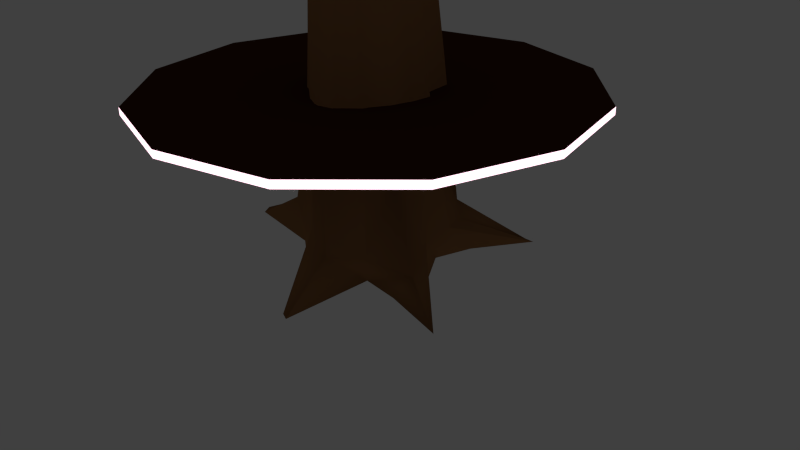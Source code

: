 # Source: treetrunk.blend  (saved by Blender 2.75.0; exported with 4.5.12 LTS)
import bpy
from mathutils import Matrix  # noqa: F401  (used for matrix-valued properties, if any)

bpy.ops.wm.read_factory_settings(use_empty=True)
scene = bpy.context.scene
scene.name = 'Scene'

# ---- collections
col_collection_1 = bpy.data.collections.new('Collection 1'); scene.collection.children.link(col_collection_1)
col_collection_1.hide_render = True
col_collection_1.hide_viewport = True
col_collection_2 = bpy.data.collections.new('Collection 2'); scene.collection.children.link(col_collection_2)

# ---- materials (node trees are filled in below, after node groups)
mat_material_003 = bpy.data.materials.new('Material.003')
mat_material_003.alpha_threshold = 0.0
mat_material_003.roughness = 0.5
mat_material_001 = bpy.data.materials.new('Material.001')
mat_material_001.alpha_threshold = 0.0
mat_material_001.roughness = 0.5
mat_plat = bpy.data.materials.new('plat')
mat_plat.alpha_threshold = 0.0
mat_plat.roughness = 0.5
mat_ledlight = bpy.data.materials.new('ledlight')
mat_ledlight.alpha_threshold = 0.0
mat_ledlight.roughness = 0.5

# ---- material node trees
mat_material_003.use_nodes = True; mat_material_003.node_tree.nodes.clear()
_N = mat_material_003.node_tree.nodes; _L = mat_material_003.node_tree.links
n0 = _N.new('ShaderNodeOutputMaterial'); n0.name = 'Material Output'; n0.location = (300, 300)
n1 = _N.new('ShaderNodeBsdfDiffuse'); n1.name = 'Diffuse BSDF'; n1.location = (10, 300)
n1.inputs[0].default_value = (0.3424, 0.1623, 0.06533, 1.0)
_L.new(n1.outputs[0], n0.inputs[0])
n0.is_active_output = True
mat_material_001.use_nodes = True; mat_material_001.node_tree.nodes.clear()
_N = mat_material_001.node_tree.nodes; _L = mat_material_001.node_tree.links
n0 = _N.new('ShaderNodeOutputMaterial'); n0.name = 'Material Output'; n0.location = (300, 300)
n1 = _N.new('ShaderNodeBsdfDiffuse'); n1.name = 'Diffuse BSDF'; n1.location = (10, 300)
n1.inputs[0].default_value = (0.01951, 0.07658, 0.004411, 1.0)
_L.new(n1.outputs[0], n0.inputs[0])
n0.is_active_output = True
mat_plat.use_nodes = True; mat_plat.node_tree.nodes.clear()
_N = mat_plat.node_tree.nodes; _L = mat_plat.node_tree.links
n0 = _N.new('ShaderNodeOutputMaterial'); n0.name = 'Material Output'; n0.location = (300, 300)
n1 = _N.new('ShaderNodeBsdfDiffuse'); n1.name = 'Diffuse BSDF'; n1.location = (10, 300)
n1.inputs[0].default_value = (0.06372, 0.02058, 0.008346, 1.0)
_L.new(n1.outputs[0], n0.inputs[0])
n0.is_active_output = True
mat_ledlight.use_nodes = True; mat_ledlight.node_tree.nodes.clear()
_N = mat_ledlight.node_tree.nodes; _L = mat_ledlight.node_tree.links
n0 = _N.new('ShaderNodeOutputMaterial'); n0.name = 'Material Output'; n0.location = (300, 300)
n1 = _N.new('ShaderNodeEmission'); n1.name = 'Emission'; n1.location = (10, 300)
n1.inputs[0].default_value = (0.6767, 0.4278, 0.5077, 1.0)
n1.inputs[1].default_value = 3.0
_L.new(n1.outputs[0], n0.inputs[0])
n0.is_active_output = True

# ---- world
world_world = bpy.data.worlds.new('World'); scene.world = world_world
world_world.color = (0.05088, 0.05088, 0.05088)
world_world.use_sun_shadow = False
world_world.sun_shadow_jitter_overblur = 0.0
world_world.cycles.sampling_method = 'MANUAL'
world_world.cycles.sample_map_resolution = 256

# ---- cameras
cam_camera = bpy.data.cameras.new('Camera')
cam_camera.clip_end = 100.0
cam_camera.lens = 35.0
cam_camera.sensor_width = 32.0
cam_camera.sensor_height = 18.0
cam_camera.ortho_scale = 7.314
cam_camera.dof.focus_distance = 0.0

# ---- lights
light_lamp = bpy.data.lights.new('Lamp', 'POINT')
light_lamp.transmission_factor = 0.0
light_lamp.cutoff_distance = 30.0
light_lamp.energy = 100.0
light_lamp.shadow_buffer_clip_start = 1.001
light_lamp.shadow_soft_size = 0.1
light_lamp.shadow_maximum_resolution = 0.006
light_lamp.use_absolute_resolution = True
light_lamp.cycles.use_multiple_importance_sampling = False

# ---- meshes
me_cylinder_003 = bpy.data.meshes.new('Cylinder.003')
me_cylinder_003.from_pydata([(0.006195, 2.045, -1.072), (4.11e-08, 0.5303, 4.782), (0.3918, 0.9358, -0.8289), (0.203, 0.49, 4.782), (1.43, 1.145, -1.097), (0.375, 0.375, 4.782), (1.43, 1.008, -1.114), (0.49, 0.203, 4.782), (0.8793, 0.01831, -0.9923), (0.5303, -2.276e-08, 4.782), (0.8341, -0.2257, -0.7467), (0.49, -0.203, 4.782), (1.046, -1.699, -1.094), (0.375, -0.375, 4.782), (0.9474, -1.861, -1.113), (0.203, -0.49, 4.782), (1.52e-07, -0.9394, -0.9634), (1.212e-07, -0.5303, 4.782), (-0.8931, -1.508, -1.083), (-0.203, -0.49, 4.782), (-0.6273, -0.572, -0.8358), (-0.375, -0.375, 4.782), (-0.9473, -0.1826, -0.7636), (-0.49, -0.203, 4.782), (-1.797, 0.1561, -1.043), (-0.5303, 6.749e-09, 4.782), (-2.008, 0.3258, -1.135), (-0.49, 0.203, 4.782), (-2.06, 0.4517, -1.133), (-0.375, 0.375, 4.782), (-0.5522, 0.7468, -0.7945), (-0.203, 0.49, 4.782), (0.5346, 0.5514, -1.043), (0.007327, 0.5174, -1.047), (-0.5689, 0.3187, -0.9563), (0.5232, -0.009375, -1.029), (-5.956e-08, 4.029e-07, -1.088), (-0.5649, 0.009944, -0.9302), (0.6163, -0.5474, -0.9285), (3.725e-09, -0.5678, -1.087), (-0.5565, -0.4884, -0.8715), (0.0004666, 0.7915, 0.4268), (0.2987, 0.6988, 1.448), (0.5799, 0.5538, 1.573), (0.7165, 0.3371, 1.718), (0.7036, 0.0262, 1.839), (0.6348, -0.2777, 1.811), (0.5353, -0.5981, 1.225), (0.3251, -0.7352, 1.397), (1.199e-07, -0.7248, 0.8052), (-0.2972, -0.7304, 0.8132), (-0.521, -0.4871, 1.244), (-0.6886, -0.2361, 1.748), (-0.8268, 0.01738, 1.337), (-0.841, 0.2735, 1.542), (-0.5179, 0.5169, 0.7812), (-0.2601, 0.6901, 1.405), (0.4082, 0.9623, -0.3282), (0.8384, 0.8104, -0.2586), (0.912, 0.5508, -0.3221), (0.8041, 0.05895, -0.2564), (0.8198, -0.2177, -0.4996), (0.7449, -0.8885, -0.235), (0.5457, -1.099, -0.4529), (1.488e-07, -0.867, -0.7251), (-0.5314, -0.9897, -0.4816), (-0.625, -0.5113, -0.4019), (-0.8759, -0.2076, -0.3191), (-0.9163, 0.1173, -0.1559), (-1.045, 0.2501, 0.005957), (-0.9744, 0.5155, -0.2099), (-0.3827, 0.8419, -0.2796), (0.002695, 1.412, -0.467), (-0.9694, -1.51, -1.084), (-0.2826, -0.4368, 4.782), (-1.059, 0.6547, -0.8222), (-0.2826, 0.4368, 4.782), (-0.9735, 0.4634, -0.8319), (-0.8946, 0.1334, -0.849), (-0.7414, -0.2747, -0.8111), (-0.4956, 0.5989, 1.455), (-0.434, -0.6589, 1.406), (-0.7002, -0.8835, -0.5457), (-0.7312, 0.7289, -0.1792), (0.213, 1.33, -0.9136), (-0.2217, 1.217, -0.9439), (0.4613, 0.7468, -0.9302), (0.2729, 0.5784, -1.014), (0.006613, 1.238, -0.8719), (-0.2308, 0.4643, -1.013), (-0.4188, 0.4982, -0.9795), (-0.2252, 0.7822, -0.9411), (0.2368, 1.009, -0.8407), (4.11e-08, 0.5303, 12.2), (0.203, 0.49, 12.2), (0.375, 0.375, 12.2), (0.49, 0.203, 12.2), (0.5303, -2.276e-08, 12.2), (0.49, -0.203, 12.2), (0.375, -0.375, 12.2), (0.203, -0.49, 12.2), (1.212e-07, -0.5303, 12.2), (-0.203, -0.49, 12.2), (-0.375, -0.375, 12.2), (-0.49, -0.203, 12.2), (-0.5303, 6.749e-09, 12.2), (-0.49, 0.203, 12.2), (-0.375, 0.375, 12.2), (-0.203, 0.49, 12.2), (-0.2826, -0.4368, 12.2), (-0.2826, 0.4368, 12.2)], [], [(41, 1, 3, 42), (42, 3, 5, 43), (43, 5, 7, 44), (44, 7, 9, 45), (45, 9, 11, 46), (46, 11, 13, 47), (47, 13, 15, 48), (48, 15, 17, 49), (49, 17, 19, 50), (81, 74, 21, 51), (51, 21, 23, 52), (52, 23, 25, 53), (53, 25, 27, 54), (54, 27, 29, 55), (22, 79, 40, 20), (56, 31, 1, 41), (80, 76, 31, 56), (4, 6, 32, 86, 2), (6, 8, 35, 32), (8, 10, 38, 35), (10, 12, 14, 38), (92, 87, 33, 88), (32, 35, 36, 33, 87), (35, 38, 39, 36), (38, 14, 16, 39), (91, 89, 34, 90), (33, 36, 37, 34, 89), (36, 39, 40, 37), (39, 16, 18, 40), (75, 77, 26, 28), (77, 78, 24, 26), (78, 79, 22, 24), (85, 91, 90, 30), (83, 80, 56, 71), (71, 56, 41, 72), (69, 54, 55, 70), (68, 53, 54, 69), (67, 52, 53, 68), (66, 51, 52, 67), (82, 81, 51, 66), (64, 49, 50, 65), (63, 48, 49, 64), (62, 47, 48, 63), (61, 46, 47, 62), (60, 45, 46, 61), (59, 44, 45, 60), (58, 43, 44, 59), (57, 42, 43, 58), (72, 41, 42, 57), (0, 72, 57, 2, 84), (2, 57, 58, 4), (4, 58, 59, 6), (6, 59, 60, 8), (8, 60, 61, 10), (10, 61, 62, 12), (12, 62, 63, 14), (14, 63, 64, 16), (16, 64, 65, 18), (73, 82, 66, 20), (20, 66, 67, 22), (22, 67, 68, 24), (24, 68, 69, 26), (26, 69, 70, 28), (30, 71, 72, 0, 85), (75, 83, 71, 30), (28, 70, 83, 75), (18, 65, 82, 73), (65, 50, 81, 82), (70, 55, 80, 83), (0, 88, 91, 85), (37, 40, 79, 78), (34, 37, 78, 77), (30, 90, 34, 77, 75), (55, 29, 76, 80), (20, 40, 18, 73), (50, 19, 74, 81), (88, 33, 89, 91), (84, 92, 88, 0), (2, 86, 92, 84), (86, 32, 87, 92), (29, 27, 106, 107), (5, 3, 94, 95), (15, 13, 99, 100), (25, 23, 104, 105), (31, 76, 110, 108), (11, 9, 97, 98), (74, 19, 102, 109), (76, 29, 107, 110), (7, 5, 95, 96), (17, 15, 100, 101), (3, 1, 93, 94), (27, 25, 105, 106), (13, 11, 98, 99), (23, 21, 103, 104), (1, 31, 108, 93), (9, 7, 96, 97), (21, 74, 109, 103), (19, 17, 101, 102)])
me_cylinder_003.polygons.foreach_set('use_smooth', [True] * 98)
me_cylinder_003.materials.append(mat_material_003)
me_cylinder_003.use_remesh_preserve_volume = False
me_cylinder_003.use_remesh_preserve_attributes = False
me_cylinder_003.use_mirror_vertex_groups = False
me_cylinder_003.update()
me_plane = bpy.data.meshes.new('Plane')
me_plane.from_pydata([(-1.0, -1.0, 0.0), (1.0, -1.0, 0.0), (-1.0, 1.0, 0.0), (1.0, 1.0, 0.0)], [], [(0, 1, 3, 2)])
me_plane.materials.append(mat_material_001)
me_plane.use_remesh_preserve_volume = False
me_plane.use_remesh_preserve_attributes = False
me_plane.use_mirror_vertex_groups = False
me_plane.update()
me_cylinder_005 = bpy.data.meshes.new('Cylinder.005')
me_cylinder_005.from_pydata([(0.006195, 2.045, -0.9552), (4.11e-08, 0.5303, 4.782), (0.3918, 0.9358, -0.8054), (0.203, 0.49, 4.782), (1.43, 1.145, -0.9707), (0.375, 0.375, 4.782), (1.43, 1.008, -0.981), (0.49, 0.203, 4.782), (0.8793, 0.01831, -0.9061), (0.5303, -2.276e-08, 4.782), (0.8341, -0.2257, -0.7547), (0.49, -0.203, 4.782), (1.046, -1.699, -0.969), (0.375, -0.375, 4.782), (0.9474, -1.861, -0.9805), (0.203, -0.49, 4.782), (1.49e-07, -0.9394, -0.8883), (1.212e-07, -0.5303, 4.782), (-0.8931, -1.508, -0.9623), (-0.203, -0.49, 4.782), (-0.6273, -0.572, -0.8096), (-0.375, -0.375, 4.782), (-0.9473, -0.1826, -0.7651), (-0.49, -0.203, 4.782), (-1.797, 0.1561, -0.9373), (-0.5303, 6.749e-09, 4.782), (-2.008, 0.3258, -0.9944), (-0.49, 0.203, 4.782), (-2.06, 0.4517, -0.9927), (-0.375, 0.375, 4.782), (-0.5522, 0.7468, -0.7841), (-0.203, 0.49, 4.782), (0.5346, 0.5514, -0.9372), (0.007327, 0.5174, -0.9398), (-0.5689, 0.3187, -0.8839), (0.5232, -0.009375, -0.9289), (-5.96e-08, 4.023e-07, -0.965), (-0.5649, 0.009944, -0.8679), (0.6163, -0.5474, -0.8668), (0.0, -0.5678, -0.9649), (-0.5565, -0.4884, -0.8316), (0.0004666, 0.7915, 0.4268), (0.2987, 0.6988, 1.448), (0.5799, 0.5538, 1.573), (0.7165, 0.3371, 1.718), (0.7036, 0.0262, 1.839), (0.6348, -0.2777, 1.811), (0.5353, -0.5981, 1.225), (0.3251, -0.7352, 1.397), (1.199e-07, -0.7248, 0.8052), (-0.2972, -0.7304, 0.8132), (-0.521, -0.4871, 1.244), (-0.6886, -0.2361, 1.748), (-0.8268, 0.01738, 1.337), (-0.841, 0.2735, 1.542), (-0.5179, 0.5169, 0.7812), (-0.2601, 0.6901, 1.405), (0.4082, 0.9623, -0.4965), (0.8384, 0.8104, -0.4536), (0.912, 0.5508, -0.4928), (0.8041, 0.05895, -0.4522), (0.8198, -0.2177, -0.6022), (0.7449, -0.8885, -0.439), (0.5457, -1.099, -0.5734), (1.49e-07, -0.867, -0.7413), (-0.5314, -0.9897, -0.5911), (-0.625, -0.5113, -0.542), (-0.8759, -0.2076, -0.4909), (-0.9163, 0.1173, -0.3902), (-1.045, 0.2501, -0.2904), (-0.9744, 0.5155, -0.4235), (-0.3827, 0.8419, -0.4665), (0.002695, 1.412, -0.5821), (-0.9694, -1.51, -0.9627), (-0.2826, -0.4368, 4.782), (-1.059, 0.6547, -0.8012), (-0.2826, 0.4368, 4.782), (-0.9735, 0.4634, -0.8073), (-0.8946, 0.1334, -0.8178), (-0.7414, -0.2747, -0.7944), (-0.4956, 0.5989, 1.455), (-0.434, -0.6589, 1.406), (-0.7002, -0.8835, -0.6307), (-0.7312, 0.7289, -0.4046), (0.213, 1.33, -0.8576), (-0.2217, 1.217, -0.8763), (0.4613, 0.7468, -0.8679), (0.2729, 0.5784, -0.9197), (0.006613, 1.238, -0.8319), (-0.2308, 0.4643, -0.919), (-0.4188, 0.4982, -0.8982), (-0.2252, 0.7822, -0.8746), (0.2368, 1.009, -0.8127), (4.11e-08, 0.5303, 11.18), (0.203, 0.49, 11.18), (0.375, 0.375, 11.18), (0.49, 0.203, 11.18), (0.5303, -2.276e-08, 11.18), (0.49, -0.203, 11.18), (0.375, -0.375, 11.18), (0.203, -0.49, 11.18), (1.212e-07, -0.5303, 11.18), (-0.203, -0.49, 11.18), (-0.375, -0.375, 11.18), (-0.49, -0.203, 11.18), (-0.5303, 6.749e-09, 11.18), (-0.49, 0.203, 11.18), (-0.375, 0.375, 11.18), (-0.203, 0.49, 11.18), (-0.2826, -0.4368, 11.18), (-0.2826, 0.4368, 11.18)], [], [(41, 1, 3, 42), (42, 3, 5, 43), (43, 5, 7, 44), (44, 7, 9, 45), (45, 9, 11, 46), (46, 11, 13, 47), (47, 13, 15, 48), (48, 15, 17, 49), (49, 17, 19, 50), (81, 74, 21, 51), (51, 21, 23, 52), (52, 23, 25, 53), (53, 25, 27, 54), (54, 27, 29, 55), (22, 79, 40, 20), (56, 31, 1, 41), (80, 76, 31, 56), (4, 6, 32, 86, 2), (6, 8, 35, 32), (8, 10, 38, 35), (10, 12, 14, 38), (92, 87, 33, 88), (32, 35, 36, 33, 87), (35, 38, 39, 36), (38, 14, 16, 39), (91, 89, 34, 90), (33, 36, 37, 34, 89), (36, 39, 40, 37), (39, 16, 18, 40), (75, 77, 26, 28), (77, 78, 24, 26), (78, 79, 22, 24), (85, 91, 90, 30), (83, 80, 56, 71), (71, 56, 41, 72), (69, 54, 55, 70), (68, 53, 54, 69), (67, 52, 53, 68), (66, 51, 52, 67), (82, 81, 51, 66), (64, 49, 50, 65), (63, 48, 49, 64), (62, 47, 48, 63), (61, 46, 47, 62), (60, 45, 46, 61), (59, 44, 45, 60), (58, 43, 44, 59), (57, 42, 43, 58), (72, 41, 42, 57), (0, 72, 57, 2, 84), (2, 57, 58, 4), (4, 58, 59, 6), (6, 59, 60, 8), (8, 60, 61, 10), (10, 61, 62, 12), (12, 62, 63, 14), (14, 63, 64, 16), (16, 64, 65, 18), (73, 82, 66, 20), (20, 66, 67, 22), (22, 67, 68, 24), (24, 68, 69, 26), (26, 69, 70, 28), (30, 71, 72, 0, 85), (75, 83, 71, 30), (28, 70, 83, 75), (18, 65, 82, 73), (65, 50, 81, 82), (70, 55, 80, 83), (0, 88, 91, 85), (37, 40, 79, 78), (34, 37, 78, 77), (30, 90, 34, 77, 75), (55, 29, 76, 80), (20, 40, 18, 73), (50, 19, 74, 81), (88, 33, 89, 91), (84, 92, 88, 0), (2, 86, 92, 84), (86, 32, 87, 92), (5, 3, 94, 95), (15, 13, 99, 100), (25, 23, 104, 105), (31, 76, 110, 108), (11, 9, 97, 98), (74, 19, 102, 109), (76, 29, 107, 110), (7, 5, 95, 96), (17, 15, 100, 101), (3, 1, 93, 94), (27, 25, 105, 106), (13, 11, 98, 99), (23, 21, 103, 104), (1, 31, 108, 93), (9, 7, 96, 97), (21, 74, 109, 103), (19, 17, 101, 102), (29, 27, 106, 107)])
me_cylinder_005.polygons.foreach_set('use_smooth', [True] * 98)
me_cylinder_005.materials.append(mat_material_003)
me_cylinder_005.use_remesh_preserve_volume = False
me_cylinder_005.use_remesh_preserve_attributes = False
me_cylinder_005.use_mirror_vertex_groups = False
me_cylinder_005.update()
me_circle_001 = bpy.data.meshes.new('Circle.001')
me_circle_001.from_pydata([(4.441e-16, 1.0, 0.01835), (-0.5, 0.866, 0.01835), (-0.866, 0.5, 0.01835), (-1.0, -4.371e-08, 0.01835), (-0.866, -0.5, 0.01835), (-0.5, -0.866, 0.01835), (-1.51e-07, -1.0, 0.01835), (0.5, -0.866, 0.01835), (0.866, -0.5, 0.01835), (1.0, -4.649e-07, 0.01835), (0.866, 0.5, 0.01835), (0.5, 0.866, 0.01835), (4.441e-16, 1.0, 0.05213), (-0.5, 0.866, 0.05213), (-0.866, 0.5, 0.05213), (-1.0, -4.371e-08, 0.05213), (-0.866, -0.5, 0.05213), (-0.5, -0.866, 0.05213), (-1.51e-07, -1.0, 0.05213), (0.5, -0.866, 0.05213), (0.866, -0.5, 0.05213), (1.0, -4.649e-07, 0.05213), (0.866, 0.5, 0.05213), (0.5, 0.866, 0.05213)], [], [(4, 3, 2, 5), (5, 2, 1, 6), (6, 1, 0, 7), (7, 0, 11, 8), (8, 11, 10, 9), (16, 17, 14, 15), (17, 18, 13, 14), (18, 19, 12, 13), (19, 20, 23, 12), (20, 21, 22, 23), (11, 0, 12, 23), (1, 2, 14, 13), (8, 9, 21, 20), (5, 6, 18, 17), (2, 3, 15, 14), (9, 10, 22, 21), (6, 7, 19, 18), (3, 4, 16, 15), (10, 11, 23, 22), (0, 1, 13, 12), (7, 8, 20, 19), (4, 5, 17, 16)])
me_circle_001.polygons.foreach_set('material_index', [0, 0, 0, 0, 0, 0, 0, 0, 0, 0, 1, 1, 1, 1, 1, 1, 1, 1, 1, 1, 1, 1])
me_circle_001.materials.append(mat_plat)
me_circle_001.materials.append(mat_ledlight)
me_circle_001.use_remesh_preserve_volume = False
me_circle_001.use_remesh_preserve_attributes = False
me_circle_001.use_mirror_vertex_groups = False
me_circle_001.update()

# ---- objects
ob_treetrunk = bpy.data.objects.new('treetrunk', me_cylinder_003)
ob_plane = bpy.data.objects.new('Plane', me_plane)
ob_lamp = bpy.data.objects.new('Lamp', light_lamp)
ob_camera = bpy.data.objects.new('Camera', cam_camera)
ob_treetrunk_001 = bpy.data.objects.new('treetrunk.001', me_cylinder_005)
ob_circle = bpy.data.objects.new('Circle', me_circle_001)

# ---- transforms, parenting, visibility, modifiers, constraints
ob_treetrunk.location = (0.0, 0.0, 0.9973)
ob_treetrunk.lineart.crease_threshold = 0.0
ob_plane.location = (0.0, 0.0, -0.007208)
ob_plane.scale = (6.208, 6.208, 6.208)
ob_plane.hide_viewport = True
ob_plane.lineart.crease_threshold = 0.0
ob_lamp.location = (4.076, 1.005, 5.904)
ob_lamp.rotation_euler = (0.6503, 0.05522, 1.866)
ob_lamp.lock_rotations_4d = False
ob_lamp.empty_display_type = 'ARROWS'
ob_lamp.color = (0.0, 0.0, 0.0, 0.0)
ob_lamp.lineart.crease_threshold = 0.0
ob_camera.location = (7.481, -6.508, 5.344)
ob_camera.rotation_euler = (1.109, 0.01082, 0.8149)
ob_camera.lock_rotations_4d = False
ob_camera.empty_display_type = 'ARROWS'
ob_camera.color = (0.0, 0.0, 0.0, 0.0)
ob_camera.display_type = 'WIRE'
ob_camera.lineart.crease_threshold = 0.0
ob_treetrunk_001.location = (0.0, 0.0, 0.9973)
ob_treetrunk_001.rotation_euler = (0.0, -0.0, -1.973)
ob_treetrunk_001.lineart.crease_threshold = 0.0
ob_circle.parent = ob_treetrunk_001
ob_circle.matrix_parent_inverse = Matrix(((-0.3919, -0.92, 0.0, 0.0), (0.92, -0.3919, 0.0, 0.0), (0.0, 0.0, 1.0, -0.9973), (0.0, 0.0, 0.0, 1.0)))
ob_circle.location = (0.0, 0.0, 2.083)
ob_circle.scale = (2.832, 2.832, 2.832)
ob_circle.lineart.crease_threshold = 0.0

# ---- collection membership
col_collection_1.objects.link(ob_treetrunk)
col_collection_1.objects.link(ob_plane)
col_collection_1.objects.link(ob_lamp)
col_collection_1.objects.link(ob_camera)
col_collection_2.objects.link(ob_treetrunk_001)
col_collection_2.objects.link(ob_circle)

# ---- scene / render settings (as saved in the file)
scene.camera = ob_camera
scene.frame_start = 1; scene.frame_end = 2500; scene.frame_set(2000)
scene.render.engine = 'CYCLES'
scene.render.resolution_percentage = 50
scene.render.dither_intensity = 0.0
scene.cycles.use_denoising = False
scene.cycles.samples = 10
scene.cycles.sampling_pattern = 'TABULATED_SOBOL'
scene.cycles.light_sampling_threshold = 0.0
scene.cycles.use_adaptive_sampling = False
scene.cycles.use_light_tree = False
scene.cycles.blur_glossy = 0.0
scene.cycles.pixel_filter_type = 'GAUSSIAN'
scene.cycles.sample_clamp_indirect = 0.0
scene.view_settings.view_transform = 'Standard'
bpy.context.view_layer.update()
